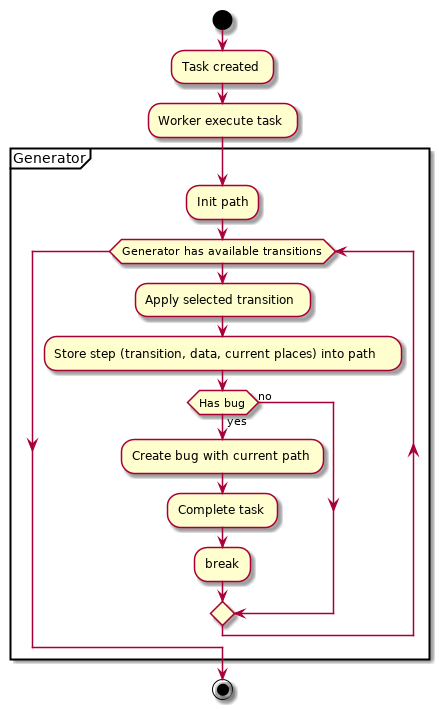

The diagram above was rendered by PlantUML. Its source (embedded in the PNG):
@startuml
start
:Task created;
:Worker execute task;

partition Generator {
    :Init path;
    while (Generator has available transitions)
        :Apply selected transition;
        :Store step (transition, data, current places) into path;
        if (Has bug) then (yes)
            :Create bug with current path;
            :Complete task;
            :break;
        else (no)
        endif
    end while
}

stop
@enduml